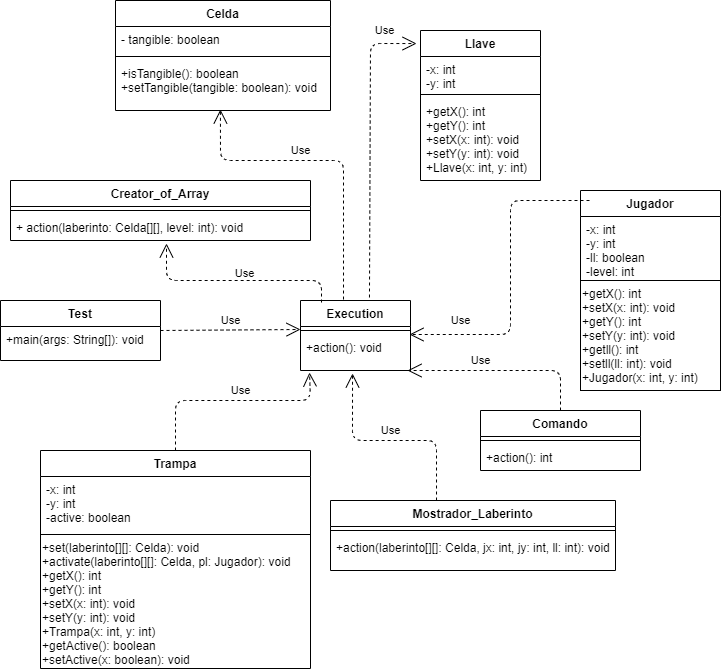

The diagram above was exported from draw.io. Its source (the exported page's mxGraphModel, read from the mxfile embedded in the PNG):
<mxGraphModel dx="1373" dy="762" grid="1" gridSize="10" guides="1" tooltips="1" connect="1" arrows="1" fold="1" page="1" pageScale="1" pageWidth="827" pageHeight="1169" math="0" shadow="0">
  <root>
    <mxCell id="WIyWlLk6GJQsqaUBKTNV-0" />
    <mxCell id="WIyWlLk6GJQsqaUBKTNV-1" parent="WIyWlLk6GJQsqaUBKTNV-0" />
    <mxCell id="iGHiRzt8IcYRzlx8kwFf-76" value="" style="group" vertex="1" connectable="0" parent="WIyWlLk6GJQsqaUBKTNV-1">
      <mxGeometry x="70" y="80" width="720" height="668" as="geometry" />
    </mxCell>
    <mxCell id="zkfFHV4jXpPFQw0GAbJ--0" value="Test" style="swimlane;fontStyle=1;align=center;verticalAlign=top;childLayout=stackLayout;horizontal=1;startSize=26;horizontalStack=0;resizeParent=1;resizeLast=0;collapsible=1;marginBottom=0;rounded=0;shadow=0;strokeWidth=1;" parent="iGHiRzt8IcYRzlx8kwFf-76" vertex="1">
      <mxGeometry y="300" width="160" height="60" as="geometry">
        <mxRectangle x="254" y="170" width="160" height="26" as="alternateBounds" />
      </mxGeometry>
    </mxCell>
    <mxCell id="zkfFHV4jXpPFQw0GAbJ--5" value="+main(args: String[]): void" style="text;align=left;verticalAlign=top;spacingLeft=4;spacingRight=4;overflow=hidden;rotatable=0;points=[[0,0.5],[1,0.5]];portConstraint=eastwest;" parent="zkfFHV4jXpPFQw0GAbJ--0" vertex="1">
      <mxGeometry y="26" width="160" height="26" as="geometry" />
    </mxCell>
    <mxCell id="zkfFHV4jXpPFQw0GAbJ--6" value="Jugador" style="swimlane;fontStyle=1;align=center;verticalAlign=top;childLayout=stackLayout;horizontal=1;startSize=26;horizontalStack=0;resizeParent=1;resizeLast=0;collapsible=1;marginBottom=0;rounded=0;shadow=0;strokeWidth=1;" parent="iGHiRzt8IcYRzlx8kwFf-76" vertex="1">
      <mxGeometry x="580" y="190" width="140" height="200" as="geometry">
        <mxRectangle x="130" y="380" width="160" height="26" as="alternateBounds" />
      </mxGeometry>
    </mxCell>
    <mxCell id="zkfFHV4jXpPFQw0GAbJ--7" value="-x: int&#10;-y: int&#10;-ll: boolean&#10;-level: int&#10;" style="text;align=left;verticalAlign=top;spacingLeft=4;spacingRight=4;overflow=hidden;rotatable=0;points=[[0,0.5],[1,0.5]];portConstraint=eastwest;" parent="zkfFHV4jXpPFQw0GAbJ--6" vertex="1">
      <mxGeometry y="26" width="140" height="64" as="geometry" />
    </mxCell>
    <mxCell id="iGHiRzt8IcYRzlx8kwFf-22" value="+getX(): int&lt;br&gt;+setX(x: int): void&lt;br&gt;+getY(): int&lt;br&gt;+setY(y: int): void&lt;br&gt;+getll(): int&lt;br&gt;+setll(ll: int): void&lt;br&gt;+Jugador(x: int, y: int)" style="whiteSpace=wrap;html=1;align=left;" vertex="1" parent="zkfFHV4jXpPFQw0GAbJ--6">
      <mxGeometry y="90" width="140" height="110" as="geometry" />
    </mxCell>
    <mxCell id="zkfFHV4jXpPFQw0GAbJ--17" value="Execution" style="swimlane;fontStyle=1;align=center;verticalAlign=top;childLayout=stackLayout;horizontal=1;startSize=26;horizontalStack=0;resizeParent=1;resizeLast=0;collapsible=1;marginBottom=0;rounded=0;shadow=0;strokeWidth=1;" parent="iGHiRzt8IcYRzlx8kwFf-76" vertex="1">
      <mxGeometry x="300" y="300" width="110" height="70" as="geometry">
        <mxRectangle x="550" y="140" width="160" height="26" as="alternateBounds" />
      </mxGeometry>
    </mxCell>
    <mxCell id="zkfFHV4jXpPFQw0GAbJ--23" value="" style="line;html=1;strokeWidth=1;align=left;verticalAlign=middle;spacingTop=-1;spacingLeft=3;spacingRight=3;rotatable=0;labelPosition=right;points=[];portConstraint=eastwest;" parent="zkfFHV4jXpPFQw0GAbJ--17" vertex="1">
      <mxGeometry y="26" width="110" height="8" as="geometry" />
    </mxCell>
    <mxCell id="zkfFHV4jXpPFQw0GAbJ--24" value="+action(): void" style="text;align=left;verticalAlign=top;spacingLeft=4;spacingRight=4;overflow=hidden;rotatable=0;points=[[0,0.5],[1,0.5]];portConstraint=eastwest;" parent="zkfFHV4jXpPFQw0GAbJ--17" vertex="1">
      <mxGeometry y="34" width="110" height="36" as="geometry" />
    </mxCell>
    <mxCell id="iGHiRzt8IcYRzlx8kwFf-37" value="Creator_of_Array" style="swimlane;fontStyle=1;align=center;verticalAlign=top;childLayout=stackLayout;horizontal=1;startSize=26;horizontalStack=0;resizeParent=1;resizeParentMax=0;resizeLast=0;collapsible=1;marginBottom=0;" vertex="1" parent="iGHiRzt8IcYRzlx8kwFf-76">
      <mxGeometry x="10" y="180" width="300" height="60" as="geometry" />
    </mxCell>
    <mxCell id="iGHiRzt8IcYRzlx8kwFf-39" value="" style="line;strokeWidth=1;fillColor=none;align=left;verticalAlign=middle;spacingTop=-1;spacingLeft=3;spacingRight=3;rotatable=0;labelPosition=right;points=[];portConstraint=eastwest;" vertex="1" parent="iGHiRzt8IcYRzlx8kwFf-37">
      <mxGeometry y="26" width="300" height="8" as="geometry" />
    </mxCell>
    <mxCell id="iGHiRzt8IcYRzlx8kwFf-40" value="+ action(laberinto: Celda[][], level: int): void" style="text;strokeColor=none;fillColor=none;align=left;verticalAlign=top;spacingLeft=4;spacingRight=4;overflow=hidden;rotatable=0;points=[[0,0.5],[1,0.5]];portConstraint=eastwest;" vertex="1" parent="iGHiRzt8IcYRzlx8kwFf-37">
      <mxGeometry y="34" width="300" height="26" as="geometry" />
    </mxCell>
    <mxCell id="iGHiRzt8IcYRzlx8kwFf-41" value="Celda" style="swimlane;fontStyle=1;align=center;verticalAlign=top;childLayout=stackLayout;horizontal=1;startSize=26;horizontalStack=0;resizeParent=1;resizeParentMax=0;resizeLast=0;collapsible=1;marginBottom=0;" vertex="1" parent="iGHiRzt8IcYRzlx8kwFf-76">
      <mxGeometry x="115" width="215" height="110" as="geometry" />
    </mxCell>
    <mxCell id="iGHiRzt8IcYRzlx8kwFf-42" value="- tangible: boolean" style="text;strokeColor=none;fillColor=none;align=left;verticalAlign=top;spacingLeft=4;spacingRight=4;overflow=hidden;rotatable=0;points=[[0,0.5],[1,0.5]];portConstraint=eastwest;" vertex="1" parent="iGHiRzt8IcYRzlx8kwFf-41">
      <mxGeometry y="26" width="215" height="26" as="geometry" />
    </mxCell>
    <mxCell id="iGHiRzt8IcYRzlx8kwFf-43" value="" style="line;strokeWidth=1;fillColor=none;align=left;verticalAlign=middle;spacingTop=-1;spacingLeft=3;spacingRight=3;rotatable=0;labelPosition=right;points=[];portConstraint=eastwest;" vertex="1" parent="iGHiRzt8IcYRzlx8kwFf-41">
      <mxGeometry y="52" width="215" height="8" as="geometry" />
    </mxCell>
    <mxCell id="iGHiRzt8IcYRzlx8kwFf-44" value="+isTangible(): boolean&#10;+setTangible(tangible: boolean): void" style="text;strokeColor=none;fillColor=none;align=left;verticalAlign=top;spacingLeft=4;spacingRight=4;overflow=hidden;rotatable=0;points=[[0,0.5],[1,0.5]];portConstraint=eastwest;" vertex="1" parent="iGHiRzt8IcYRzlx8kwFf-41">
      <mxGeometry y="60" width="215" height="50" as="geometry" />
    </mxCell>
    <mxCell id="iGHiRzt8IcYRzlx8kwFf-47" value="Trampa" style="swimlane;fontStyle=1;align=center;verticalAlign=top;childLayout=stackLayout;horizontal=1;startSize=26;horizontalStack=0;resizeParent=1;resizeParentMax=0;resizeLast=0;collapsible=1;marginBottom=0;" vertex="1" parent="iGHiRzt8IcYRzlx8kwFf-76">
      <mxGeometry x="40" y="450" width="270" height="218" as="geometry" />
    </mxCell>
    <mxCell id="iGHiRzt8IcYRzlx8kwFf-33" value="-x: int&#10;-y: int&#10;-active: boolean&#10;&#10;" style="text;strokeColor=none;fillColor=none;align=left;verticalAlign=top;spacingLeft=4;spacingRight=4;overflow=hidden;rotatable=0;points=[[0,0.5],[1,0.5]];portConstraint=eastwest;" vertex="1" parent="iGHiRzt8IcYRzlx8kwFf-47">
      <mxGeometry y="26" width="270" height="54" as="geometry" />
    </mxCell>
    <mxCell id="iGHiRzt8IcYRzlx8kwFf-49" value="" style="line;strokeWidth=1;fillColor=none;align=left;verticalAlign=middle;spacingTop=-1;spacingLeft=3;spacingRight=3;rotatable=0;labelPosition=right;points=[];portConstraint=eastwest;" vertex="1" parent="iGHiRzt8IcYRzlx8kwFf-47">
      <mxGeometry y="80" width="270" height="8" as="geometry" />
    </mxCell>
    <mxCell id="iGHiRzt8IcYRzlx8kwFf-45" value="+set(laberinto[][]: Celda): void&lt;br&gt;+activate(laberinto[][]: Celda, pl: Jugador): void&lt;br&gt;+getX(): int&lt;br&gt;+getY(): int&lt;br&gt;+setX(x: int): void&lt;br&gt;+setY(y: int): void&lt;br&gt;+Trampa(x: int, y: int)&lt;br&gt;+getActive(): boolean&lt;br&gt;+setActive(x: boolean): void" style="text;html=1;align=left;verticalAlign=middle;resizable=0;points=[];autosize=1;" vertex="1" parent="iGHiRzt8IcYRzlx8kwFf-47">
      <mxGeometry y="88" width="270" height="130" as="geometry" />
    </mxCell>
    <mxCell id="iGHiRzt8IcYRzlx8kwFf-51" value="Comando" style="swimlane;fontStyle=1;align=center;verticalAlign=top;childLayout=stackLayout;horizontal=1;startSize=26;horizontalStack=0;resizeParent=1;resizeParentMax=0;resizeLast=0;collapsible=1;marginBottom=0;" vertex="1" parent="iGHiRzt8IcYRzlx8kwFf-76">
      <mxGeometry x="480" y="410" width="160" height="60" as="geometry" />
    </mxCell>
    <mxCell id="iGHiRzt8IcYRzlx8kwFf-53" value="" style="line;strokeWidth=1;fillColor=none;align=left;verticalAlign=middle;spacingTop=-1;spacingLeft=3;spacingRight=3;rotatable=0;labelPosition=right;points=[];portConstraint=eastwest;" vertex="1" parent="iGHiRzt8IcYRzlx8kwFf-51">
      <mxGeometry y="26" width="160" height="8" as="geometry" />
    </mxCell>
    <mxCell id="iGHiRzt8IcYRzlx8kwFf-54" value="+action(): int" style="text;strokeColor=none;fillColor=none;align=left;verticalAlign=top;spacingLeft=4;spacingRight=4;overflow=hidden;rotatable=0;points=[[0,0.5],[1,0.5]];portConstraint=eastwest;" vertex="1" parent="iGHiRzt8IcYRzlx8kwFf-51">
      <mxGeometry y="34" width="160" height="26" as="geometry" />
    </mxCell>
    <mxCell id="iGHiRzt8IcYRzlx8kwFf-55" value="Llave" style="swimlane;fontStyle=1;align=center;verticalAlign=top;childLayout=stackLayout;horizontal=1;startSize=26;horizontalStack=0;resizeParent=1;resizeParentMax=0;resizeLast=0;collapsible=1;marginBottom=0;" vertex="1" parent="iGHiRzt8IcYRzlx8kwFf-76">
      <mxGeometry x="420" y="30" width="120" height="150" as="geometry" />
    </mxCell>
    <mxCell id="iGHiRzt8IcYRzlx8kwFf-56" value="-x: int&#10;-y: int" style="text;strokeColor=none;fillColor=none;align=left;verticalAlign=top;spacingLeft=4;spacingRight=4;overflow=hidden;rotatable=0;points=[[0,0.5],[1,0.5]];portConstraint=eastwest;" vertex="1" parent="iGHiRzt8IcYRzlx8kwFf-55">
      <mxGeometry y="26" width="120" height="34" as="geometry" />
    </mxCell>
    <mxCell id="iGHiRzt8IcYRzlx8kwFf-57" value="" style="line;strokeWidth=1;fillColor=none;align=left;verticalAlign=middle;spacingTop=-1;spacingLeft=3;spacingRight=3;rotatable=0;labelPosition=right;points=[];portConstraint=eastwest;" vertex="1" parent="iGHiRzt8IcYRzlx8kwFf-55">
      <mxGeometry y="60" width="120" height="8" as="geometry" />
    </mxCell>
    <mxCell id="iGHiRzt8IcYRzlx8kwFf-58" value="+getX(): int&#10;+getY(): int&#10;+setX(x: int): void&#10;+setY(y: int): void&#10;+Llave(x: int, y: int) &#10;" style="text;strokeColor=none;fillColor=none;align=left;verticalAlign=top;spacingLeft=4;spacingRight=4;overflow=hidden;rotatable=0;points=[[0,0.5],[1,0.5]];portConstraint=eastwest;" vertex="1" parent="iGHiRzt8IcYRzlx8kwFf-55">
      <mxGeometry y="68" width="120" height="82" as="geometry" />
    </mxCell>
    <mxCell id="iGHiRzt8IcYRzlx8kwFf-59" value="Mostrador_Laberinto" style="swimlane;fontStyle=1;align=center;verticalAlign=top;childLayout=stackLayout;horizontal=1;startSize=26;horizontalStack=0;resizeParent=1;resizeParentMax=0;resizeLast=0;collapsible=1;marginBottom=0;" vertex="1" parent="iGHiRzt8IcYRzlx8kwFf-76">
      <mxGeometry x="330" y="500" width="285" height="70" as="geometry" />
    </mxCell>
    <mxCell id="iGHiRzt8IcYRzlx8kwFf-61" value="" style="line;strokeWidth=1;fillColor=none;align=left;verticalAlign=middle;spacingTop=-1;spacingLeft=3;spacingRight=3;rotatable=0;labelPosition=right;points=[];portConstraint=eastwest;" vertex="1" parent="iGHiRzt8IcYRzlx8kwFf-59">
      <mxGeometry y="26" width="285" height="8" as="geometry" />
    </mxCell>
    <mxCell id="iGHiRzt8IcYRzlx8kwFf-62" value="+action(laberinto[][]: Celda, jx: int, jy: int, ll: int): void" style="text;strokeColor=none;fillColor=none;align=left;verticalAlign=top;spacingLeft=4;spacingRight=4;overflow=hidden;rotatable=0;points=[[0,0.5],[1,0.5]];portConstraint=eastwest;" vertex="1" parent="iGHiRzt8IcYRzlx8kwFf-59">
      <mxGeometry y="34" width="285" height="36" as="geometry" />
    </mxCell>
    <mxCell id="iGHiRzt8IcYRzlx8kwFf-64" value="Use" style="endArrow=open;endSize=12;dashed=1;html=1;exitX=1;exitY=0.5;exitDx=0;exitDy=0;entryX=0;entryY=-0.139;entryDx=0;entryDy=0;entryPerimeter=0;" edge="1" parent="iGHiRzt8IcYRzlx8kwFf-76" source="zkfFHV4jXpPFQw0GAbJ--0" target="zkfFHV4jXpPFQw0GAbJ--24">
      <mxGeometry x="-50" y="-80" width="160" as="geometry">
        <mxPoint x="190" y="290" as="sourcePoint" />
        <mxPoint x="330" y="300" as="targetPoint" />
        <mxPoint y="-9" as="offset" />
      </mxGeometry>
    </mxCell>
    <mxCell id="iGHiRzt8IcYRzlx8kwFf-66" value="Use" style="endArrow=open;endSize=12;dashed=1;html=1;entryX=0.991;entryY=1;entryDx=0;entryDy=0;entryPerimeter=0;" edge="1" parent="iGHiRzt8IcYRzlx8kwFf-76" target="zkfFHV4jXpPFQw0GAbJ--23">
      <mxGeometry x="-50" y="-80" width="160" as="geometry">
        <mxPoint x="589" y="200" as="sourcePoint" />
        <mxPoint x="411" y="327" as="targetPoint" />
        <Array as="points">
          <mxPoint x="510" y="200" />
          <mxPoint x="510" y="334" />
        </Array>
        <mxPoint x="-39" y="53" as="offset" />
      </mxGeometry>
    </mxCell>
    <mxCell id="iGHiRzt8IcYRzlx8kwFf-67" value="Use" style="endArrow=open;endSize=12;dashed=1;html=1;entryX=0.52;entryY=1.115;entryDx=0;entryDy=0;entryPerimeter=0;exitX=0.191;exitY=0.029;exitDx=0;exitDy=0;exitPerimeter=0;" edge="1" parent="iGHiRzt8IcYRzlx8kwFf-76" source="zkfFHV4jXpPFQw0GAbJ--17" target="iGHiRzt8IcYRzlx8kwFf-40">
      <mxGeometry x="10" y="20" width="160" as="geometry">
        <mxPoint x="270" y="290" as="sourcePoint" />
        <mxPoint x="240" y="300" as="targetPoint" />
        <Array as="points">
          <mxPoint x="321" y="280" />
          <mxPoint x="166" y="280" />
        </Array>
      </mxGeometry>
    </mxCell>
    <mxCell id="iGHiRzt8IcYRzlx8kwFf-68" value="Use" style="endArrow=open;endSize=12;dashed=1;html=1;exitX=0.5;exitY=0;exitDx=0;exitDy=0;entryX=0.082;entryY=1.056;entryDx=0;entryDy=0;entryPerimeter=0;" edge="1" parent="iGHiRzt8IcYRzlx8kwFf-76" source="iGHiRzt8IcYRzlx8kwFf-47" target="zkfFHV4jXpPFQw0GAbJ--24">
      <mxGeometry x="-50" y="-80" width="160" as="geometry">
        <mxPoint x="380.00000000000006" y="410" as="sourcePoint" />
        <mxPoint x="330" y="370" as="targetPoint" />
        <Array as="points">
          <mxPoint x="175" y="400" />
          <mxPoint x="310" y="400" />
        </Array>
        <mxPoint x="-2" y="-21" as="offset" />
      </mxGeometry>
    </mxCell>
    <mxCell id="iGHiRzt8IcYRzlx8kwFf-69" value="Use" style="endArrow=open;endSize=12;dashed=1;html=1;entryX=-0.033;entryY=0.087;entryDx=0;entryDy=0;entryPerimeter=0;exitX=0.627;exitY=-0.043;exitDx=0;exitDy=0;exitPerimeter=0;" edge="1" parent="iGHiRzt8IcYRzlx8kwFf-76" source="zkfFHV4jXpPFQw0GAbJ--17" target="iGHiRzt8IcYRzlx8kwFf-55">
      <mxGeometry x="-50" y="-80" width="160" as="geometry">
        <mxPoint x="370" y="290" as="sourcePoint" />
        <mxPoint x="380" y="270" as="targetPoint" />
        <Array as="points">
          <mxPoint x="370" y="43" />
        </Array>
        <mxPoint x="-9" y="-140" as="offset" />
      </mxGeometry>
    </mxCell>
    <mxCell id="iGHiRzt8IcYRzlx8kwFf-70" value="Use" style="endArrow=open;endSize=12;dashed=1;html=1;exitX=0.5;exitY=0;exitDx=0;exitDy=0;entryX=0.973;entryY=1;entryDx=0;entryDy=0;entryPerimeter=0;" edge="1" parent="iGHiRzt8IcYRzlx8kwFf-76" source="iGHiRzt8IcYRzlx8kwFf-51" target="zkfFHV4jXpPFQw0GAbJ--24">
      <mxGeometry x="-50" y="-80" width="160" as="geometry">
        <mxPoint x="120.00000000000006" y="410" as="sourcePoint" />
        <mxPoint x="207.05" y="350" as="targetPoint" />
        <Array as="points">
          <mxPoint x="560" y="370" />
        </Array>
        <mxPoint x="-4" y="-30" as="offset" />
      </mxGeometry>
    </mxCell>
    <mxCell id="iGHiRzt8IcYRzlx8kwFf-71" value="Use" style="endArrow=open;endSize=12;dashed=1;html=1;exitX=0.372;exitY=0;exitDx=0;exitDy=0;exitPerimeter=0;entryX=0.473;entryY=1.083;entryDx=0;entryDy=0;entryPerimeter=0;" edge="1" parent="iGHiRzt8IcYRzlx8kwFf-76" source="iGHiRzt8IcYRzlx8kwFf-59" target="zkfFHV4jXpPFQw0GAbJ--24">
      <mxGeometry x="-50" y="-80" width="160" as="geometry">
        <mxPoint x="384.00000000000006" y="420" as="sourcePoint" />
        <mxPoint x="340" y="354" as="targetPoint" />
        <Array as="points">
          <mxPoint x="436" y="440" />
          <mxPoint x="352" y="440" />
        </Array>
        <mxPoint x="-4" y="-6" as="offset" />
      </mxGeometry>
    </mxCell>
    <mxCell id="iGHiRzt8IcYRzlx8kwFf-72" value="Use" style="endArrow=open;endSize=12;dashed=1;html=1;exitX=0.391;exitY=-0.014;exitDx=0;exitDy=0;entryX=0.488;entryY=0.98;entryDx=0;entryDy=0;entryPerimeter=0;exitPerimeter=0;" edge="1" parent="iGHiRzt8IcYRzlx8kwFf-76" source="zkfFHV4jXpPFQw0GAbJ--17" target="iGHiRzt8IcYRzlx8kwFf-44">
      <mxGeometry x="-50" y="-80" width="160" as="geometry">
        <mxPoint x="540" y="310" as="sourcePoint" />
        <mxPoint x="627.05" y="250" as="targetPoint" />
        <Array as="points">
          <mxPoint x="343" y="160" />
          <mxPoint x="220" y="160" />
        </Array>
        <mxPoint x="19" y="-54" as="offset" />
      </mxGeometry>
    </mxCell>
  </root>
</mxGraphModel>